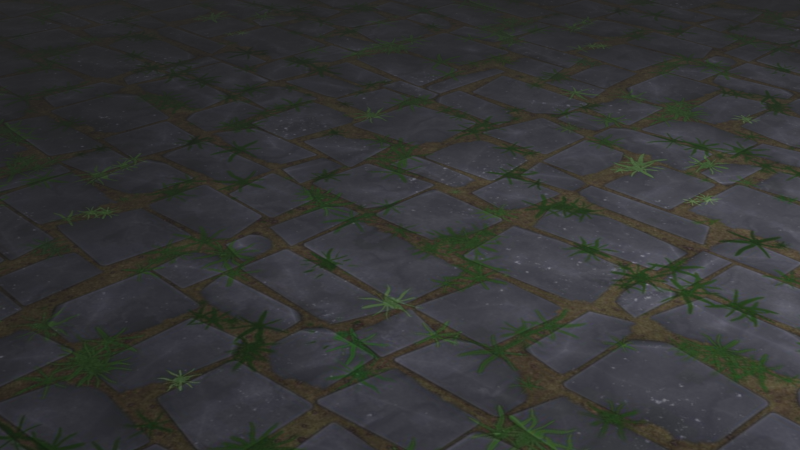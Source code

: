 # Source: step3.blend  (saved by Blender 3.5.10; exported with 4.5.12 LTS)
import bpy
from mathutils import Matrix  # noqa: F401  (used for matrix-valued properties, if any)

bpy.ops.wm.read_factory_settings(use_empty=True)
scene = bpy.context.scene
scene.name = 'Scene'

# ---- collections
col_collection = bpy.data.collections.new('Collection'); scene.collection.children.link(col_collection)

# ---- images (referenced by path relative to the original .blend; pixels are not part of the script)
import os
ASSET_DIR = os.environ.get("B2B_ASSET_DIR", "")  # directory of the original .blend (textures are referenced by path, not embedded)
HERE = os.path.dirname(os.path.abspath(__file__))  # packed textures are extracted next to this script under _unpacked/

def load_image(name, relpath, width, height, colorspace="sRGB"):
    """Load a texture the original file referenced (path relative to the .blend, or extracted next to this script)."""
    p = next((c for c in (os.path.join(HERE, relpath), os.path.join(ASSET_DIR, relpath)) if relpath and os.path.exists(c)), "")
    if p:
        img = bpy.data.images.load(p, check_existing=True)
        img.name = name
    else:  # same state as the original file: an image datablock whose file is absent (Cycles renders it pink)
        img = bpy.data.images.new(name, width, height)
        img.source = "FILE"
        img.filepath = "//" + (relpath or name)
    img.colorspace_settings.name = colorspace
    return img
img_stylized_stone_floor_005_basecolor = load_image('Stylized_Stone_Floor_005_basecolor', '_unpacked/Stylized_Stone_Floor_005_basecolor.7b8b6177.jpg', 1024, 1024, 'sRGB')
img_stylized_stone_floor_005_normal = load_image('Stylized_Stone_Floor_005_normal', '_unpacked/Stylized_Stone_Floor_005_normal.5742e076.jpg', 1024, 1024, 'Non-Color')
img_stylized_stone_floor_005_roughness_png = load_image('Stylized_Stone_Floor_005_roughness.png', 'Stylized_Stone_Floor_005_roughness.png', 1024, 1024, 'sRGB')

# ---- materials (node trees are filled in below, after node groups)
mat_ground_001 = bpy.data.materials.new('ground.001')
mat_ground_001.use_transparent_shadow = False

# ---- material node trees
mat_ground_001.use_nodes = True; mat_ground_001.node_tree.nodes.clear()
_N = mat_ground_001.node_tree.nodes; _L = mat_ground_001.node_tree.links
n0 = _N.new('ShaderNodeBsdfPrincipled'); n0.name = 'Principled BSDF'; n0.location = (100, 735)
n0.distribution = 'GGX'
n0.subsurface_method = 'RANDOM_WALK_SKIN'
n0.inputs[27].default_value = (0.0, 0.0, 0.0, 1.0)
n0.inputs[28].default_value = 1.0
n1 = _N.new('ShaderNodeOutputMaterial'); n1.name = 'Material Output'; n1.location = (410, 705)
n2 = _N.new('ShaderNodeTexImage'); n2.name = 'Image Texture'; n2.location = (-350, 1105)
n2.label = 'BASE COLOR'
n2.image = img_stylized_stone_floor_005_basecolor
n3 = _N.new('ShaderNodeMath'); n3.name = 'Math'; n3.location = (-250, 645)
n3.label = 'Metallic Factor'
n3.operation = 'MULTIPLY'
n3.inputs[1].default_value = 0.0
n4 = _N.new('ShaderNodeSeparateColor'); n4.name = 'Separate Color'; n4.location = (-460, 570)
n5 = _N.new('ShaderNodeNormalMap'); n5.name = 'Normal Map'; n5.location = (-260, 145)
n5.uv_map = 'UVMap'
n5.inputs[0].default_value = 10.0
n6 = _N.new('ShaderNodeTexImage'); n6.name = 'Image Texture.002'; n6.location = (-550, 185)
n6.label = 'NORMALMAP'
n6.image = img_stylized_stone_floor_005_normal
n7 = _N.new('ShaderNodeTexImage'); n7.name = 'Image Texture.001'; n7.location = (-871, 484)
n7.image = img_stylized_stone_floor_005_roughness_png
_L.new(n0.outputs[0], n1.inputs[0])
_L.new(n2.outputs[0], n0.inputs[0])
_L.new(n3.outputs[0], n0.inputs[1])
_L.new(n4.outputs[2], n3.inputs[0])
_L.new(n4.outputs[1], n0.inputs[2])
_L.new(n5.outputs[0], n0.inputs[5])
_L.new(n6.outputs[0], n5.inputs[1])
_L.new(n7.outputs[0], n4.inputs[0])
n1.is_active_output = True

# ---- world
world_world = bpy.data.worlds.new('World'); scene.world = world_world
world_world.use_nodes = True; world_world.node_tree.nodes.clear()
_N = world_world.node_tree.nodes; _L = world_world.node_tree.links
n0 = _N.new('ShaderNodeOutputWorld'); n0.name = 'World Output'; n0.location = (300, 300)
n1 = _N.new('ShaderNodeBackground'); n1.name = 'Background'; n1.location = (10, 300)
n1.inputs[0].default_value = (0.05088, 0.05088, 0.05088, 1.0)
_L.new(n1.outputs[0], n0.inputs[0])
n0.is_active_output = True
world_world.color = (0.05088, 0.05088, 0.05088)
world_world.use_sun_shadow = False
world_world.sun_shadow_jitter_overblur = 0.0

# ---- cameras
cam_camera = bpy.data.cameras.new('Camera')
cam_camera.clip_end = 100.0
cam_camera.ortho_scale = 7.314

# ---- lights
light_light = bpy.data.lights.new('Light', 'POINT')
light_light.transmission_factor = 0.0
light_light.energy = 1000.0
light_light.shadow_soft_size = 0.1
light_light.shadow_maximum_resolution = 0.006
light_light.use_absolute_resolution = True

# ---- meshes
me_cube_003 = bpy.data.meshes.new('Cube.003')
me_cube_003.from_pydata([(-0.5, -0.5, -0.5), (-0.5, -0.5, -0.5), (-0.5, -0.5, -0.5), (-0.5, -0.5, 0.5), (-0.5, -0.5, 0.5), (-0.5, -0.5, 0.5), (-0.5, 0.5, -0.5), (-0.5, 0.5, -0.5), (-0.5, 0.5, -0.5), (-0.5, 0.5, 0.5), (-0.5, 0.5, 0.5), (-0.5, 0.5, 0.5), (0.5, -0.5, -0.5), (0.5, -0.5, -0.5), (0.5, -0.5, -0.5), (0.5, -0.5, 0.5), (0.5, -0.5, 0.5), (0.5, -0.5, 0.5), (0.5, 0.5, -0.5), (0.5, 0.5, -0.5), (0.5, 0.5, -0.5), (0.5, 0.5, 0.5), (0.5, 0.5, 0.5), (0.5, 0.5, 0.5)], [], [(2, 5, 10), (2, 10, 7), (8, 11, 21), (8, 21, 18), (19, 22, 16), (19, 16, 13), (12, 15, 4), (12, 4, 1), (6, 20, 14), (6, 14, 0), (23, 9, 3), (23, 3, 17)])
_uv = me_cube_003.uv_layers.new(name='UVMap')
_uv.uv.foreach_set('vector', [0.375, 0.0, 0.625, 0.0, 0.625, 0.25, 0.375, 0.0, 0.625, 0.25, 0.375, 0.25, 0.375, 0.25, 0.625, 0.25, 0.625, 0.5, 0.375, 0.25, 0.625, 0.5, 0.375, 0.5, 0.375, 0.5, 0.625, 0.5, 0.625, 0.75, 0.375, 0.5, 0.625, 0.75, 0.375, 0.75, 0.375, 0.75, 0.625, 0.75, 0.625, 1.0, 0.375, 0.75, 0.625, 1.0, 0.375, 1.0, -1.705, -1.33, 2.205, -1.33, 2.205, 2.58, -1.705, -1.33, 2.205, 2.58, -1.705, 2.58, 7.272, 7.267, -6.241, 7.267, -6.241, -6.246, 7.272, 7.267, -6.241, -6.246, 7.272, -6.246])
me_cube_003.materials.append(mat_ground_001)
me_cube_003.update()
me_cube_003.normals_split_custom_set([tuple(v) for v in zip(*[iter([-1.0, 0.0, 0.0, -1.0, 0.0, 0.0, -1.0, 0.0, 0.0, -1.0, 0.0, 0.0, -1.0, 0.0, 0.0, -1.0, 0.0, 0.0, 0.0, 1.0, 0.0, 0.0, 1.0, 0.0, 0.0, 1.0, 0.0, 0.0, 1.0, 0.0, 0.0, 1.0, 0.0, 0.0, 1.0, 0.0, 1.0, 0.0, 0.0, 1.0, 0.0, 0.0, 1.0, 0.0, 0.0, 1.0, 0.0, 0.0, 1.0, 0.0, 0.0, 1.0, 0.0, 0.0, 0.0, -1.0, 0.0, 0.0, -1.0, 0.0, 0.0, -1.0, 0.0, 0.0, -1.0, 0.0, 0.0, -1.0, 0.0, 0.0, -1.0, 0.0, 0.0, 0.0, -1.0, 0.0, 0.0, -1.0, 0.0, 0.0, -1.0, 0.0, 0.0, -1.0, 0.0, 0.0, -1.0, 0.0, 0.0, -1.0, 0.0, 0.0, 1.0, 0.0, 0.0, 1.0, 0.0, 0.0, 1.0, 0.0, 0.0, 1.0, 0.0, 0.0, 1.0, 0.0, 0.0, 1.0])] * 3)])

# ---- objects
ob_groundbox = bpy.data.objects.new('groundbox', me_cube_003)
ob_light = bpy.data.objects.new('Light', light_light)
ob_camera = bpy.data.objects.new('Camera', cam_camera)

# ---- transforms, parenting, visibility, modifiers, constraints
ob_groundbox.location = (0.0, 0.0, 0.01532)
ob_groundbox.rotation_mode = 'QUATERNION'
ob_groundbox.rotation_quaternion = (1.0, 0.0, 0.0, 0.0)
ob_groundbox.scale = (100.0, 100.0, 0.9996)
ob_light.location = (4.076, 1.005, 5.904)
ob_light.rotation_euler = (0.6503, 0.05522, 1.866)
ob_light.lock_rotations_4d = False
ob_light.empty_display_type = 'ARROWS'
ob_light.color = (0.0, 0.0, 0.0, 0.0)
ob_light.lineart.crease_threshold = 0.0
ob_camera.location = (7.359, -6.926, 4.958)
ob_camera.rotation_euler = (1.109, 0.0, 0.8149)
ob_camera.lock_rotations_4d = False
ob_camera.empty_display_type = 'ARROWS'
ob_camera.color = (0.0, 0.0, 0.0, 0.0)
ob_camera.display_type = 'WIRE'
ob_camera.lineart.crease_threshold = 0.0

# ---- collection membership
scene.collection.objects.link(ob_groundbox)
col_collection.objects.link(ob_light)
col_collection.objects.link(ob_camera)

# ---- scene / render settings (as saved in the file)
scene.camera = ob_camera
scene.frame_start = 1; scene.frame_end = 250; scene.frame_set(1)
scene.render.engine = 'BLENDER_EEVEE_NEXT'
scene.cycles.sampling_pattern = 'TABULATED_SOBOL'
scene.view_settings.view_transform = 'Filmic'
bpy.context.view_layer.update()
